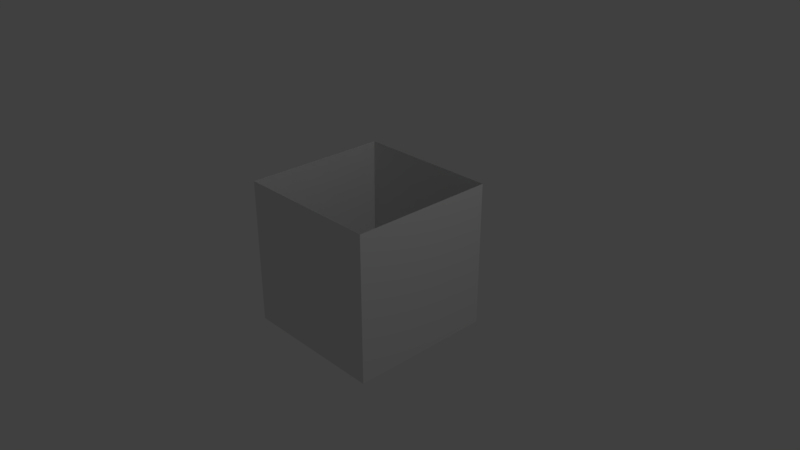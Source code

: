 # Source: Grass_Block_Husk.blend  (saved by Blender 2.79.0; exported with 4.5.12 LTS)
import bpy
from mathutils import Matrix  # noqa: F401  (used for matrix-valued properties, if any)

bpy.ops.wm.read_factory_settings(use_empty=True)
scene = bpy.context.scene
scene.name = 'Scene'

# ---- collections
col_collection_1 = bpy.data.collections.new('Collection 1'); scene.collection.children.link(col_collection_1)

# ---- images (referenced by path relative to the original .blend; pixels are not part of the script)
import os
ASSET_DIR = os.environ.get("B2B_ASSET_DIR", "")  # directory of the original .blend (textures are referenced by path, not embedded)
HERE = os.path.dirname(os.path.abspath(__file__))  # packed textures are extracted next to this script under _unpacked/

def load_image(name, relpath, width, height, colorspace="sRGB"):
    """Load a texture the original file referenced (path relative to the .blend, or extracted next to this script)."""
    p = next((c for c in (os.path.join(HERE, relpath), os.path.join(ASSET_DIR, relpath)) if relpath and os.path.exists(c)), "")
    if p:
        img = bpy.data.images.load(p, check_existing=True)
        img.name = name
    else:  # same state as the original file: an image datablock whose file is absent (Cycles renders it pink)
        img = bpy.data.images.new(name, width, height)
        img.source = "FILE"
        img.filepath = "//" + (relpath or name)
    img.colorspace_settings.name = colorspace
    return img
img_grass_block_texture = load_image('Grass Block Texture', 'Grass Block Texture.png', 1024, 1024, 'sRGB')

# ---- materials (node trees are filled in below, after node groups)
mat_grass_block_material = bpy.data.materials.new('Grass Block Material')
mat_grass_block_material.alpha_threshold = 0.0
mat_grass_block_material.roughness = 0.5

# ---- material node trees
mat_grass_block_material.use_nodes = True; mat_grass_block_material.node_tree.nodes.clear()
_N = mat_grass_block_material.node_tree.nodes; _L = mat_grass_block_material.node_tree.links
n0 = _N.new('ShaderNodeOutputMaterial'); n0.name = 'Material Output'; n0.location = (300, 300)
n1 = _N.new('ShaderNodeBsdfDiffuse'); n1.name = 'Diffuse BSDF'; n1.location = (10, 300)
n2 = _N.new('ShaderNodeTexImage'); n2.name = 'Image Texture'; n2.location = (-296, 287)
n2.width = 140
n2.image = img_grass_block_texture
_L.new(n1.outputs[0], n0.inputs[0])
n0.is_active_output = True

# ---- world
world_world = bpy.data.worlds.new('World'); scene.world = world_world
world_world.color = (0.05088, 0.05088, 0.05088)
world_world.use_sun_shadow = False
world_world.sun_shadow_jitter_overblur = 0.0
world_world.cycles.sampling_method = 'MANUAL'

# ---- cameras
cam_camera = bpy.data.cameras.new('Camera')
cam_camera.clip_end = 100.0
cam_camera.lens = 35.0
cam_camera.sensor_width = 32.0
cam_camera.sensor_height = 18.0
cam_camera.ortho_scale = 7.314
cam_camera.dof.focus_distance = 0.0

# ---- lights
light_lamp = bpy.data.lights.new('Lamp', 'POINT')
light_lamp.transmission_factor = 0.0
light_lamp.cutoff_distance = 30.0
light_lamp.energy = 100.0
light_lamp.shadow_buffer_clip_start = 1.001
light_lamp.shadow_soft_size = 0.1
light_lamp.shadow_maximum_resolution = 0.006
light_lamp.use_absolute_resolution = True

# ---- meshes
me_cube = bpy.data.meshes.new('Cube')
me_cube.from_pydata([(1.0, 1.0, -1.0), (1.0, -1.0, -1.0), (-1.0, -1.0, -1.0), (-1.0, 1.0, -1.0), (1.0, 1.0, 1.0), (1.0, -1.0, 1.0), (-1.0, -1.0, 1.0), (-1.0, 1.0, 1.0)], [], [(0, 1, 2, 3), (0, 4, 5, 1), (1, 5, 6, 2), (2, 6, 7, 3), (4, 0, 3, 7)])
_uv = me_cube.uv_layers.new(name='UVMap')
_uv.uv.foreach_set('vector', [0.004854, 0.6715, 0.3285, 0.6715, 0.3285, 0.9951, 0.004854, 0.9951, 0.3285, 0.3285, 0.004854, 0.3285, 0.004854, 0.004854, 0.3285, 0.004854, 0.3281, 0.3291, 0.004455, 0.3291, 0.004455, 0.005427, 0.3281, 0.005427, 0.3284, 0.329, 0.0048, 0.329, 0.0048, 0.005381, 0.3284, 0.005381, 0.004588, 0.00547, 0.3282, 0.00547, 0.3282, 0.3291, 0.004588, 0.3291])
me_cube.materials.append(mat_grass_block_material)
me_cube.use_remesh_preserve_volume = False
me_cube.use_remesh_preserve_attributes = False
me_cube.use_mirror_vertex_groups = False
me_cube.use_paint_bone_selection = False
me_cube.use_paint_mask = True
me_cube.update()

# ---- objects
ob_cube = bpy.data.objects.new('Cube', me_cube)
ob_lamp = bpy.data.objects.new('Lamp', light_lamp)
ob_camera = bpy.data.objects.new('Camera', cam_camera)

# ---- transforms, parenting, visibility, modifiers, constraints
ob_cube.location = (0.0, 0.0, 0.0)
ob_cube.lock_rotations_4d = False
ob_cube.empty_display_type = 'ARROWS'
ob_cube.lineart.crease_threshold = 0.0
ob_lamp.location = (4.076, 1.005, 5.904)
ob_lamp.rotation_euler = (0.6503, 0.05522, 1.866)
ob_lamp.lock_rotations_4d = False
ob_lamp.empty_display_type = 'ARROWS'
ob_lamp.color = (0.0, 0.0, 0.0, 0.0)
ob_lamp.lineart.crease_threshold = 0.0
ob_camera.location = (7.481, -6.508, 5.344)
ob_camera.rotation_euler = (1.109, 0.0, 0.8149)
ob_camera.lock_rotations_4d = False
ob_camera.empty_display_type = 'ARROWS'
ob_camera.color = (0.0, 0.0, 0.0, 0.0)
ob_camera.display_type = 'WIRE'
ob_camera.lineart.crease_threshold = 0.0

# ---- collection membership
col_collection_1.objects.link(ob_cube)
col_collection_1.objects.link(ob_lamp)
col_collection_1.objects.link(ob_camera)

# ---- scene / render settings (as saved in the file)
scene.camera = ob_camera
scene.frame_start = 1; scene.frame_end = 250; scene.frame_set(1)
scene.render.engine = 'CYCLES'
scene.render.resolution_percentage = 50
scene.render.dither_intensity = 0.0
scene.cycles.use_denoising = False
scene.cycles.samples = 128
scene.cycles.sampling_pattern = 'TABULATED_SOBOL'
scene.cycles.use_adaptive_sampling = False
scene.cycles.use_light_tree = False
scene.cycles.blur_glossy = 0.0
scene.cycles.sample_clamp_indirect = 0.0
scene.view_settings.view_transform = 'Standard'
bpy.context.view_layer.update()
